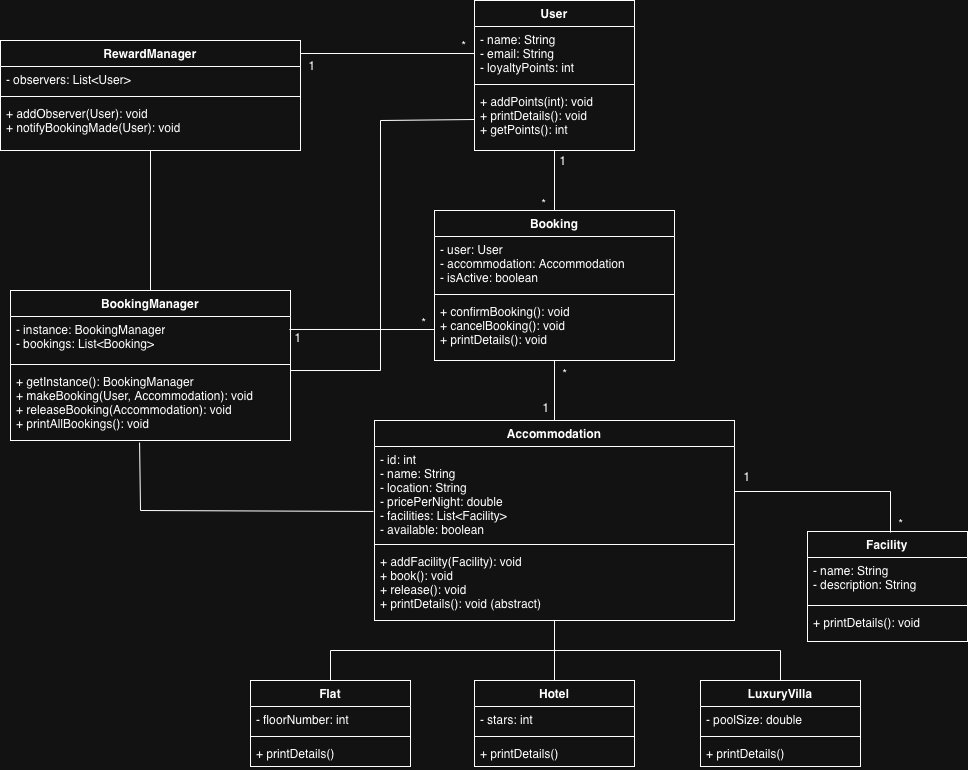

The diagram above was exported from draw.io. Its source (the exported page's mxGraphModel, read from the mxfile embedded in the PNG):
<mxGraphModel dx="2378" dy="769" grid="1" gridSize="10" guides="1" tooltips="1" connect="1" arrows="1" fold="1" page="1" pageScale="1" pageWidth="827" pageHeight="1169" math="0" shadow="0">
  <root>
    <mxCell id="0" />
    <mxCell id="1" parent="0" />
    <mxCell id="wfc6JSGY-ZOpt-wzlO4B-1" value="User" style="swimlane;fontStyle=1;align=center;verticalAlign=top;childLayout=stackLayout;horizontal=1;startSize=26;horizontalStack=0;resizeParent=1;resizeParentMax=0;resizeLast=0;collapsible=1;marginBottom=0;whiteSpace=wrap;html=1;" vertex="1" parent="1">
      <mxGeometry x="334" y="330" width="160" height="150" as="geometry">
        <mxRectangle x="160" y="500" width="70" height="30" as="alternateBounds" />
      </mxGeometry>
    </mxCell>
    <mxCell id="wfc6JSGY-ZOpt-wzlO4B-2" value="- name: String&lt;div&gt;- email: String&lt;/div&gt;&lt;div&gt;- loyaltyPoints: int&lt;/div&gt;" style="text;strokeColor=none;fillColor=none;align=left;verticalAlign=top;spacingLeft=4;spacingRight=4;overflow=hidden;rotatable=0;points=[[0,0.5],[1,0.5]];portConstraint=eastwest;whiteSpace=wrap;html=1;" vertex="1" parent="wfc6JSGY-ZOpt-wzlO4B-1">
      <mxGeometry y="26" width="160" height="54" as="geometry" />
    </mxCell>
    <mxCell id="wfc6JSGY-ZOpt-wzlO4B-3" value="" style="line;strokeWidth=1;fillColor=none;align=left;verticalAlign=middle;spacingTop=-1;spacingLeft=3;spacingRight=3;rotatable=0;labelPosition=right;points=[];portConstraint=eastwest;strokeColor=inherit;" vertex="1" parent="wfc6JSGY-ZOpt-wzlO4B-1">
      <mxGeometry y="80" width="160" height="8" as="geometry" />
    </mxCell>
    <mxCell id="wfc6JSGY-ZOpt-wzlO4B-4" value="+ addPoints(int): void&lt;div&gt;+ printDetails(): void&lt;/div&gt;&lt;div&gt;+ getPoints(): int&lt;/div&gt;" style="text;strokeColor=none;fillColor=none;align=left;verticalAlign=top;spacingLeft=4;spacingRight=4;overflow=hidden;rotatable=0;points=[[0,0.5],[1,0.5]];portConstraint=eastwest;whiteSpace=wrap;html=1;" vertex="1" parent="wfc6JSGY-ZOpt-wzlO4B-1">
      <mxGeometry y="88" width="160" height="62" as="geometry" />
    </mxCell>
    <mxCell id="wfc6JSGY-ZOpt-wzlO4B-5" value="Booking" style="swimlane;fontStyle=1;align=center;verticalAlign=top;childLayout=stackLayout;horizontal=1;startSize=26;horizontalStack=0;resizeParent=1;resizeParentMax=0;resizeLast=0;collapsible=1;marginBottom=0;whiteSpace=wrap;html=1;" vertex="1" parent="1">
      <mxGeometry x="294" y="540" width="240" height="150" as="geometry" />
    </mxCell>
    <mxCell id="wfc6JSGY-ZOpt-wzlO4B-6" value="- user: User&lt;div&gt;- accommodation: Accommodation&lt;/div&gt;&lt;div&gt;- isActive: boolean&lt;/div&gt;" style="text;strokeColor=none;fillColor=none;align=left;verticalAlign=top;spacingLeft=4;spacingRight=4;overflow=hidden;rotatable=0;points=[[0,0.5],[1,0.5]];portConstraint=eastwest;whiteSpace=wrap;html=1;" vertex="1" parent="wfc6JSGY-ZOpt-wzlO4B-5">
      <mxGeometry y="26" width="240" height="54" as="geometry" />
    </mxCell>
    <mxCell id="wfc6JSGY-ZOpt-wzlO4B-7" value="" style="line;strokeWidth=1;fillColor=none;align=left;verticalAlign=middle;spacingTop=-1;spacingLeft=3;spacingRight=3;rotatable=0;labelPosition=right;points=[];portConstraint=eastwest;strokeColor=inherit;" vertex="1" parent="wfc6JSGY-ZOpt-wzlO4B-5">
      <mxGeometry y="80" width="240" height="8" as="geometry" />
    </mxCell>
    <mxCell id="wfc6JSGY-ZOpt-wzlO4B-8" value="+ confirmBooking(): void&lt;div&gt;+ cancelBooking(): void&lt;/div&gt;&lt;div&gt;+ printDetails(): void&lt;/div&gt;" style="text;strokeColor=none;fillColor=none;align=left;verticalAlign=top;spacingLeft=4;spacingRight=4;overflow=hidden;rotatable=0;points=[[0,0.5],[1,0.5]];portConstraint=eastwest;whiteSpace=wrap;html=1;" vertex="1" parent="wfc6JSGY-ZOpt-wzlO4B-5">
      <mxGeometry y="88" width="240" height="62" as="geometry" />
    </mxCell>
    <mxCell id="wfc6JSGY-ZOpt-wzlO4B-9" value="Accommodation" style="swimlane;fontStyle=1;align=center;verticalAlign=top;childLayout=stackLayout;horizontal=1;startSize=26;horizontalStack=0;resizeParent=1;resizeParentMax=0;resizeLast=0;collapsible=1;marginBottom=0;whiteSpace=wrap;html=1;" vertex="1" parent="1">
      <mxGeometry x="234" y="750" width="360" height="200" as="geometry" />
    </mxCell>
    <mxCell id="wfc6JSGY-ZOpt-wzlO4B-10" value="- id: int&lt;div&gt;- name: String&lt;/div&gt;&lt;div&gt;- location: String&lt;/div&gt;&lt;div&gt;- pricePerNight: double&lt;/div&gt;&lt;div&gt;- facilities: List&amp;lt;Facility&amp;gt;&lt;/div&gt;&lt;div&gt;- available: boolean&lt;/div&gt;" style="text;strokeColor=none;fillColor=none;align=left;verticalAlign=top;spacingLeft=4;spacingRight=4;overflow=hidden;rotatable=0;points=[[0,0.5],[1,0.5]];portConstraint=eastwest;whiteSpace=wrap;html=1;" vertex="1" parent="wfc6JSGY-ZOpt-wzlO4B-9">
      <mxGeometry y="26" width="360" height="94" as="geometry" />
    </mxCell>
    <mxCell id="wfc6JSGY-ZOpt-wzlO4B-11" value="" style="line;strokeWidth=1;fillColor=none;align=left;verticalAlign=middle;spacingTop=-1;spacingLeft=3;spacingRight=3;rotatable=0;labelPosition=right;points=[];portConstraint=eastwest;strokeColor=inherit;" vertex="1" parent="wfc6JSGY-ZOpt-wzlO4B-9">
      <mxGeometry y="120" width="360" height="8" as="geometry" />
    </mxCell>
    <mxCell id="wfc6JSGY-ZOpt-wzlO4B-12" value="+ addFacility(Facility): void&lt;div&gt;+ book(): void&lt;/div&gt;&lt;div&gt;+ release(): void&lt;/div&gt;&lt;div&gt;+ printDetails(): void (abstract)&lt;/div&gt;" style="text;strokeColor=none;fillColor=none;align=left;verticalAlign=top;spacingLeft=4;spacingRight=4;overflow=hidden;rotatable=0;points=[[0,0.5],[1,0.5]];portConstraint=eastwest;whiteSpace=wrap;html=1;" vertex="1" parent="wfc6JSGY-ZOpt-wzlO4B-9">
      <mxGeometry y="128" width="360" height="72" as="geometry" />
    </mxCell>
    <mxCell id="wfc6JSGY-ZOpt-wzlO4B-13" value="Flat" style="swimlane;fontStyle=1;align=center;verticalAlign=top;childLayout=stackLayout;horizontal=1;startSize=26;horizontalStack=0;resizeParent=1;resizeParentMax=0;resizeLast=0;collapsible=1;marginBottom=0;whiteSpace=wrap;html=1;" vertex="1" parent="1">
      <mxGeometry x="110" y="1010" width="160" height="86" as="geometry" />
    </mxCell>
    <mxCell id="wfc6JSGY-ZOpt-wzlO4B-14" value="- floorNumber: int" style="text;strokeColor=none;fillColor=none;align=left;verticalAlign=top;spacingLeft=4;spacingRight=4;overflow=hidden;rotatable=0;points=[[0,0.5],[1,0.5]];portConstraint=eastwest;whiteSpace=wrap;html=1;" vertex="1" parent="wfc6JSGY-ZOpt-wzlO4B-13">
      <mxGeometry y="26" width="160" height="26" as="geometry" />
    </mxCell>
    <mxCell id="wfc6JSGY-ZOpt-wzlO4B-15" value="" style="line;strokeWidth=1;fillColor=none;align=left;verticalAlign=middle;spacingTop=-1;spacingLeft=3;spacingRight=3;rotatable=0;labelPosition=right;points=[];portConstraint=eastwest;strokeColor=inherit;" vertex="1" parent="wfc6JSGY-ZOpt-wzlO4B-13">
      <mxGeometry y="52" width="160" height="8" as="geometry" />
    </mxCell>
    <mxCell id="wfc6JSGY-ZOpt-wzlO4B-16" value="+ printDetails()" style="text;strokeColor=none;fillColor=none;align=left;verticalAlign=top;spacingLeft=4;spacingRight=4;overflow=hidden;rotatable=0;points=[[0,0.5],[1,0.5]];portConstraint=eastwest;whiteSpace=wrap;html=1;" vertex="1" parent="wfc6JSGY-ZOpt-wzlO4B-13">
      <mxGeometry y="60" width="160" height="26" as="geometry" />
    </mxCell>
    <mxCell id="wfc6JSGY-ZOpt-wzlO4B-21" value="LuxuryVilla" style="swimlane;fontStyle=1;align=center;verticalAlign=top;childLayout=stackLayout;horizontal=1;startSize=26;horizontalStack=0;resizeParent=1;resizeParentMax=0;resizeLast=0;collapsible=1;marginBottom=0;whiteSpace=wrap;html=1;" vertex="1" parent="1">
      <mxGeometry x="560" y="1010" width="160" height="86" as="geometry" />
    </mxCell>
    <mxCell id="wfc6JSGY-ZOpt-wzlO4B-22" value="- poolSize: double" style="text;strokeColor=none;fillColor=none;align=left;verticalAlign=top;spacingLeft=4;spacingRight=4;overflow=hidden;rotatable=0;points=[[0,0.5],[1,0.5]];portConstraint=eastwest;whiteSpace=wrap;html=1;" vertex="1" parent="wfc6JSGY-ZOpt-wzlO4B-21">
      <mxGeometry y="26" width="160" height="26" as="geometry" />
    </mxCell>
    <mxCell id="wfc6JSGY-ZOpt-wzlO4B-23" value="" style="line;strokeWidth=1;fillColor=none;align=left;verticalAlign=middle;spacingTop=-1;spacingLeft=3;spacingRight=3;rotatable=0;labelPosition=right;points=[];portConstraint=eastwest;strokeColor=inherit;" vertex="1" parent="wfc6JSGY-ZOpt-wzlO4B-21">
      <mxGeometry y="52" width="160" height="8" as="geometry" />
    </mxCell>
    <mxCell id="wfc6JSGY-ZOpt-wzlO4B-24" value="+ printDetails()" style="text;strokeColor=none;fillColor=none;align=left;verticalAlign=top;spacingLeft=4;spacingRight=4;overflow=hidden;rotatable=0;points=[[0,0.5],[1,0.5]];portConstraint=eastwest;whiteSpace=wrap;html=1;" vertex="1" parent="wfc6JSGY-ZOpt-wzlO4B-21">
      <mxGeometry y="60" width="160" height="26" as="geometry" />
    </mxCell>
    <mxCell id="wfc6JSGY-ZOpt-wzlO4B-25" value="Facility" style="swimlane;fontStyle=1;align=center;verticalAlign=top;childLayout=stackLayout;horizontal=1;startSize=26;horizontalStack=0;resizeParent=1;resizeParentMax=0;resizeLast=0;collapsible=1;marginBottom=0;whiteSpace=wrap;html=1;" vertex="1" parent="1">
      <mxGeometry x="667" y="861" width="160" height="110" as="geometry" />
    </mxCell>
    <mxCell id="wfc6JSGY-ZOpt-wzlO4B-26" value="- name: String&lt;div&gt;- description: String&lt;/div&gt;" style="text;strokeColor=none;fillColor=none;align=left;verticalAlign=top;spacingLeft=4;spacingRight=4;overflow=hidden;rotatable=0;points=[[0,0.5],[1,0.5]];portConstraint=eastwest;whiteSpace=wrap;html=1;" vertex="1" parent="wfc6JSGY-ZOpt-wzlO4B-25">
      <mxGeometry y="26" width="160" height="44" as="geometry" />
    </mxCell>
    <mxCell id="wfc6JSGY-ZOpt-wzlO4B-27" value="" style="line;strokeWidth=1;fillColor=none;align=left;verticalAlign=middle;spacingTop=-1;spacingLeft=3;spacingRight=3;rotatable=0;labelPosition=right;points=[];portConstraint=eastwest;strokeColor=inherit;" vertex="1" parent="wfc6JSGY-ZOpt-wzlO4B-25">
      <mxGeometry y="70" width="160" height="8" as="geometry" />
    </mxCell>
    <mxCell id="wfc6JSGY-ZOpt-wzlO4B-28" value="+ printDetails(): void" style="text;strokeColor=none;fillColor=none;align=left;verticalAlign=top;spacingLeft=4;spacingRight=4;overflow=hidden;rotatable=0;points=[[0,0.5],[1,0.5]];portConstraint=eastwest;whiteSpace=wrap;html=1;" vertex="1" parent="wfc6JSGY-ZOpt-wzlO4B-25">
      <mxGeometry y="78" width="160" height="32" as="geometry" />
    </mxCell>
    <mxCell id="wfc6JSGY-ZOpt-wzlO4B-29" value="BookingManager" style="swimlane;fontStyle=1;align=center;verticalAlign=top;childLayout=stackLayout;horizontal=1;startSize=26;horizontalStack=0;resizeParent=1;resizeParentMax=0;resizeLast=0;collapsible=1;marginBottom=0;whiteSpace=wrap;html=1;" vertex="1" parent="1">
      <mxGeometry x="-130" y="620" width="280" height="150" as="geometry">
        <mxRectangle x="80" y="1139" width="130" height="30" as="alternateBounds" />
      </mxGeometry>
    </mxCell>
    <mxCell id="wfc6JSGY-ZOpt-wzlO4B-30" value="- instance: BookingManager&lt;div&gt;- bookings: List&amp;lt;Booking&amp;gt;&lt;/div&gt;" style="text;strokeColor=none;fillColor=none;align=left;verticalAlign=top;spacingLeft=4;spacingRight=4;overflow=hidden;rotatable=0;points=[[0,0.5],[1,0.5]];portConstraint=eastwest;whiteSpace=wrap;html=1;" vertex="1" parent="wfc6JSGY-ZOpt-wzlO4B-29">
      <mxGeometry y="26" width="280" height="44" as="geometry" />
    </mxCell>
    <mxCell id="wfc6JSGY-ZOpt-wzlO4B-31" value="" style="line;strokeWidth=1;fillColor=none;align=left;verticalAlign=middle;spacingTop=-1;spacingLeft=3;spacingRight=3;rotatable=0;labelPosition=right;points=[];portConstraint=eastwest;strokeColor=inherit;" vertex="1" parent="wfc6JSGY-ZOpt-wzlO4B-29">
      <mxGeometry y="70" width="280" height="8" as="geometry" />
    </mxCell>
    <mxCell id="wfc6JSGY-ZOpt-wzlO4B-32" value="+ getInstance(): BookingManager&lt;div&gt;+ makeBooking(User, Accommodation): void&lt;/div&gt;&lt;div&gt;+ releaseBooking(Accommodation): void&lt;/div&gt;&lt;div&gt;+ printAllBookings(): void&lt;/div&gt;" style="text;strokeColor=none;fillColor=none;align=left;verticalAlign=top;spacingLeft=4;spacingRight=4;overflow=hidden;rotatable=0;points=[[0,0.5],[1,0.5]];portConstraint=eastwest;whiteSpace=wrap;html=1;" vertex="1" parent="wfc6JSGY-ZOpt-wzlO4B-29">
      <mxGeometry y="78" width="280" height="72" as="geometry" />
    </mxCell>
    <mxCell id="wfc6JSGY-ZOpt-wzlO4B-33" value="RewardManager" style="swimlane;fontStyle=1;align=center;verticalAlign=top;childLayout=stackLayout;horizontal=1;startSize=26;horizontalStack=0;resizeParent=1;resizeParentMax=0;resizeLast=0;collapsible=1;marginBottom=0;whiteSpace=wrap;html=1;" vertex="1" parent="1">
      <mxGeometry x="-140" y="370" width="300" height="110" as="geometry" />
    </mxCell>
    <mxCell id="wfc6JSGY-ZOpt-wzlO4B-34" value="- observers: List&amp;lt;User&amp;gt;" style="text;strokeColor=none;fillColor=none;align=left;verticalAlign=top;spacingLeft=4;spacingRight=4;overflow=hidden;rotatable=0;points=[[0,0.5],[1,0.5]];portConstraint=eastwest;whiteSpace=wrap;html=1;" vertex="1" parent="wfc6JSGY-ZOpt-wzlO4B-33">
      <mxGeometry y="26" width="300" height="26" as="geometry" />
    </mxCell>
    <mxCell id="wfc6JSGY-ZOpt-wzlO4B-35" value="" style="line;strokeWidth=1;fillColor=none;align=left;verticalAlign=middle;spacingTop=-1;spacingLeft=3;spacingRight=3;rotatable=0;labelPosition=right;points=[];portConstraint=eastwest;strokeColor=inherit;" vertex="1" parent="wfc6JSGY-ZOpt-wzlO4B-33">
      <mxGeometry y="52" width="300" height="8" as="geometry" />
    </mxCell>
    <mxCell id="wfc6JSGY-ZOpt-wzlO4B-36" value="+ addObserver(User): void&lt;div&gt;+ notifyBookingMade(User): void&lt;/div&gt;" style="text;strokeColor=none;fillColor=none;align=left;verticalAlign=top;spacingLeft=4;spacingRight=4;overflow=hidden;rotatable=0;points=[[0,0.5],[1,0.5]];portConstraint=eastwest;whiteSpace=wrap;html=1;" vertex="1" parent="wfc6JSGY-ZOpt-wzlO4B-33">
      <mxGeometry y="60" width="300" height="50" as="geometry" />
    </mxCell>
    <mxCell id="wfc6JSGY-ZOpt-wzlO4B-17" value="Hotel" style="swimlane;fontStyle=1;align=center;verticalAlign=top;childLayout=stackLayout;horizontal=1;startSize=26;horizontalStack=0;resizeParent=1;resizeParentMax=0;resizeLast=0;collapsible=1;marginBottom=0;whiteSpace=wrap;html=1;" vertex="1" parent="1">
      <mxGeometry x="334" y="1010" width="160" height="86" as="geometry" />
    </mxCell>
    <mxCell id="wfc6JSGY-ZOpt-wzlO4B-18" value="- stars: int" style="text;strokeColor=none;fillColor=none;align=left;verticalAlign=top;spacingLeft=4;spacingRight=4;overflow=hidden;rotatable=0;points=[[0,0.5],[1,0.5]];portConstraint=eastwest;whiteSpace=wrap;html=1;" vertex="1" parent="wfc6JSGY-ZOpt-wzlO4B-17">
      <mxGeometry y="26" width="160" height="26" as="geometry" />
    </mxCell>
    <mxCell id="wfc6JSGY-ZOpt-wzlO4B-19" value="" style="line;strokeWidth=1;fillColor=none;align=left;verticalAlign=middle;spacingTop=-1;spacingLeft=3;spacingRight=3;rotatable=0;labelPosition=right;points=[];portConstraint=eastwest;strokeColor=inherit;" vertex="1" parent="wfc6JSGY-ZOpt-wzlO4B-17">
      <mxGeometry y="52" width="160" height="8" as="geometry" />
    </mxCell>
    <mxCell id="wfc6JSGY-ZOpt-wzlO4B-20" value="+ printDetails()" style="text;strokeColor=none;fillColor=none;align=left;verticalAlign=top;spacingLeft=4;spacingRight=4;overflow=hidden;rotatable=0;points=[[0,0.5],[1,0.5]];portConstraint=eastwest;whiteSpace=wrap;html=1;" vertex="1" parent="wfc6JSGY-ZOpt-wzlO4B-17">
      <mxGeometry y="60" width="160" height="26" as="geometry" />
    </mxCell>
    <mxCell id="wfc6JSGY-ZOpt-wzlO4B-39" value="" style="endArrow=none;html=1;rounded=0;exitX=0.5;exitY=0;exitDx=0;exitDy=0;entryX=0.5;entryY=1;entryDx=0;entryDy=0;entryPerimeter=0;" edge="1" parent="1" source="wfc6JSGY-ZOpt-wzlO4B-5" target="wfc6JSGY-ZOpt-wzlO4B-4">
      <mxGeometry width="50" height="50" relative="1" as="geometry">
        <mxPoint x="460" y="530" as="sourcePoint" />
        <mxPoint x="414" y="520" as="targetPoint" />
      </mxGeometry>
    </mxCell>
    <mxCell id="wfc6JSGY-ZOpt-wzlO4B-40" value="" style="endArrow=none;html=1;rounded=0;exitX=0.5;exitY=0;exitDx=0;exitDy=0;entryX=0.5;entryY=1;entryDx=0;entryDy=0;entryPerimeter=0;" edge="1" parent="1">
      <mxGeometry width="50" height="50" relative="1" as="geometry">
        <mxPoint x="414" y="750" as="sourcePoint" />
        <mxPoint x="414" y="690" as="targetPoint" />
      </mxGeometry>
    </mxCell>
    <mxCell id="wfc6JSGY-ZOpt-wzlO4B-41" value="" style="endArrow=none;html=1;rounded=0;exitX=0.5;exitY=0;exitDx=0;exitDy=0;entryX=0.5;entryY=1;entryDx=0;entryDy=0;entryPerimeter=0;" edge="1" parent="1">
      <mxGeometry width="50" height="50" relative="1" as="geometry">
        <mxPoint x="414" y="1010" as="sourcePoint" />
        <mxPoint x="414" y="950" as="targetPoint" />
      </mxGeometry>
    </mxCell>
    <mxCell id="wfc6JSGY-ZOpt-wzlO4B-42" value="" style="endArrow=none;html=1;rounded=0;exitX=0.5;exitY=0;exitDx=0;exitDy=0;" edge="1" parent="1" source="wfc6JSGY-ZOpt-wzlO4B-13">
      <mxGeometry width="50" height="50" relative="1" as="geometry">
        <mxPoint x="330" y="1060" as="sourcePoint" />
        <mxPoint x="190" y="980" as="targetPoint" />
      </mxGeometry>
    </mxCell>
    <mxCell id="wfc6JSGY-ZOpt-wzlO4B-43" value="" style="endArrow=none;html=1;rounded=0;" edge="1" parent="1">
      <mxGeometry width="50" height="50" relative="1" as="geometry">
        <mxPoint x="640" y="980" as="sourcePoint" />
        <mxPoint x="190" y="980" as="targetPoint" />
      </mxGeometry>
    </mxCell>
    <mxCell id="wfc6JSGY-ZOpt-wzlO4B-44" value="" style="endArrow=none;html=1;rounded=0;exitX=0.5;exitY=0;exitDx=0;exitDy=0;" edge="1" parent="1" source="wfc6JSGY-ZOpt-wzlO4B-21">
      <mxGeometry width="50" height="50" relative="1" as="geometry">
        <mxPoint x="620" y="1030" as="sourcePoint" />
        <mxPoint x="640" y="980" as="targetPoint" />
      </mxGeometry>
    </mxCell>
    <mxCell id="wfc6JSGY-ZOpt-wzlO4B-45" value="1" style="text;html=1;whiteSpace=wrap;strokeColor=none;fillColor=none;align=center;verticalAlign=middle;rounded=0;" vertex="1" parent="1">
      <mxGeometry x="393" y="475" width="60" height="30" as="geometry" />
    </mxCell>
    <mxCell id="wfc6JSGY-ZOpt-wzlO4B-46" value="*" style="text;html=1;whiteSpace=wrap;strokeColor=none;fillColor=none;align=center;verticalAlign=middle;rounded=0;" vertex="1" parent="1">
      <mxGeometry x="374" y="518" width="60" height="30" as="geometry" />
    </mxCell>
    <mxCell id="wfc6JSGY-ZOpt-wzlO4B-47" value="*" style="text;html=1;whiteSpace=wrap;strokeColor=none;fillColor=none;align=center;verticalAlign=middle;rounded=0;" vertex="1" parent="1">
      <mxGeometry x="395" y="688" width="60" height="30" as="geometry" />
    </mxCell>
    <mxCell id="wfc6JSGY-ZOpt-wzlO4B-48" value="1" style="text;html=1;whiteSpace=wrap;strokeColor=none;fillColor=none;align=center;verticalAlign=middle;rounded=0;" vertex="1" parent="1">
      <mxGeometry x="376" y="722" width="60" height="30" as="geometry" />
    </mxCell>
    <mxCell id="wfc6JSGY-ZOpt-wzlO4B-49" value="" style="endArrow=none;html=1;rounded=0;entryX=0.5;entryY=0;entryDx=0;entryDy=0;" edge="1" parent="1">
      <mxGeometry width="50" height="50" relative="1" as="geometry">
        <mxPoint x="750" y="821" as="sourcePoint" />
        <mxPoint x="750" y="862" as="targetPoint" />
      </mxGeometry>
    </mxCell>
    <mxCell id="wfc6JSGY-ZOpt-wzlO4B-50" value="" style="endArrow=none;html=1;rounded=0;exitX=1;exitY=0.5;exitDx=0;exitDy=0;" edge="1" parent="1">
      <mxGeometry width="50" height="50" relative="1" as="geometry">
        <mxPoint x="594" y="821" as="sourcePoint" />
        <mxPoint x="750" y="821" as="targetPoint" />
      </mxGeometry>
    </mxCell>
    <mxCell id="wfc6JSGY-ZOpt-wzlO4B-51" value="*" style="text;html=1;whiteSpace=wrap;strokeColor=none;fillColor=none;align=center;verticalAlign=middle;rounded=0;" vertex="1" parent="1">
      <mxGeometry x="731" y="838" width="60" height="30" as="geometry" />
    </mxCell>
    <mxCell id="wfc6JSGY-ZOpt-wzlO4B-52" value="1" style="text;html=1;whiteSpace=wrap;strokeColor=none;fillColor=none;align=center;verticalAlign=middle;rounded=0;" vertex="1" parent="1">
      <mxGeometry x="577" y="791" width="60" height="30" as="geometry" />
    </mxCell>
    <mxCell id="wfc6JSGY-ZOpt-wzlO4B-53" value="" style="endArrow=none;html=1;rounded=0;entryX=0;entryY=0.5;entryDx=0;entryDy=0;" edge="1" parent="1" target="wfc6JSGY-ZOpt-wzlO4B-2">
      <mxGeometry width="50" height="50" relative="1" as="geometry">
        <mxPoint x="160" y="383" as="sourcePoint" />
        <mxPoint x="70" y="260" as="targetPoint" />
      </mxGeometry>
    </mxCell>
    <mxCell id="wfc6JSGY-ZOpt-wzlO4B-54" value="*" style="text;html=1;whiteSpace=wrap;strokeColor=none;fillColor=none;align=center;verticalAlign=middle;rounded=0;" vertex="1" parent="1">
      <mxGeometry x="294" y="360" width="60" height="30" as="geometry" />
    </mxCell>
    <mxCell id="wfc6JSGY-ZOpt-wzlO4B-55" value="1" style="text;html=1;whiteSpace=wrap;strokeColor=none;fillColor=none;align=center;verticalAlign=middle;rounded=0;" vertex="1" parent="1">
      <mxGeometry x="142" y="380" width="60" height="30" as="geometry" />
    </mxCell>
    <mxCell id="wfc6JSGY-ZOpt-wzlO4B-56" value="" style="endArrow=none;html=1;rounded=0;exitX=0.5;exitY=0;exitDx=0;exitDy=0;" edge="1" parent="1" source="wfc6JSGY-ZOpt-wzlO4B-29">
      <mxGeometry width="50" height="50" relative="1" as="geometry">
        <mxPoint x="-80" y="610" as="sourcePoint" />
        <mxPoint x="10" y="480" as="targetPoint" />
      </mxGeometry>
    </mxCell>
    <mxCell id="wfc6JSGY-ZOpt-wzlO4B-57" value="" style="endArrow=none;html=1;rounded=0;entryX=0;entryY=0.5;entryDx=0;entryDy=0;" edge="1" parent="1" target="wfc6JSGY-ZOpt-wzlO4B-4">
      <mxGeometry width="50" height="50" relative="1" as="geometry">
        <mxPoint x="240" y="450" as="sourcePoint" />
        <mxPoint x="260" y="520" as="targetPoint" />
      </mxGeometry>
    </mxCell>
    <mxCell id="wfc6JSGY-ZOpt-wzlO4B-58" value="" style="endArrow=none;html=1;rounded=0;" edge="1" parent="1">
      <mxGeometry width="50" height="50" relative="1" as="geometry">
        <mxPoint x="240" y="700" as="sourcePoint" />
        <mxPoint x="240" y="450" as="targetPoint" />
      </mxGeometry>
    </mxCell>
    <mxCell id="wfc6JSGY-ZOpt-wzlO4B-59" value="" style="endArrow=none;html=1;rounded=0;exitX=1;exitY=0.028;exitDx=0;exitDy=0;exitPerimeter=0;" edge="1" parent="1" source="wfc6JSGY-ZOpt-wzlO4B-32">
      <mxGeometry width="50" height="50" relative="1" as="geometry">
        <mxPoint x="230" y="750" as="sourcePoint" />
        <mxPoint x="240" y="700" as="targetPoint" />
      </mxGeometry>
    </mxCell>
    <mxCell id="wfc6JSGY-ZOpt-wzlO4B-60" value="" style="endArrow=none;html=1;rounded=0;exitX=0;exitY=0.5;exitDx=0;exitDy=0;entryX=0.996;entryY=0.295;entryDx=0;entryDy=0;entryPerimeter=0;" edge="1" parent="1" source="wfc6JSGY-ZOpt-wzlO4B-8" target="wfc6JSGY-ZOpt-wzlO4B-30">
      <mxGeometry width="50" height="50" relative="1" as="geometry">
        <mxPoint x="160" y="710" as="sourcePoint" />
        <mxPoint x="160" y="650" as="targetPoint" />
      </mxGeometry>
    </mxCell>
    <mxCell id="wfc6JSGY-ZOpt-wzlO4B-61" value="1" style="text;html=1;whiteSpace=wrap;strokeColor=none;fillColor=none;align=center;verticalAlign=middle;rounded=0;" vertex="1" parent="1">
      <mxGeometry x="128" y="652" width="60" height="30" as="geometry" />
    </mxCell>
    <mxCell id="wfc6JSGY-ZOpt-wzlO4B-62" value="*" style="text;html=1;whiteSpace=wrap;strokeColor=none;fillColor=none;align=center;verticalAlign=middle;rounded=0;" vertex="1" parent="1">
      <mxGeometry x="254" y="637" width="60" height="30" as="geometry" />
    </mxCell>
    <mxCell id="wfc6JSGY-ZOpt-wzlO4B-63" value="" style="endArrow=none;html=1;rounded=0;entryX=0.461;entryY=1.028;entryDx=0;entryDy=0;entryPerimeter=0;" edge="1" parent="1" target="wfc6JSGY-ZOpt-wzlO4B-32">
      <mxGeometry width="50" height="50" relative="1" as="geometry">
        <mxPoint y="840" as="sourcePoint" />
        <mxPoint x="-30" y="810" as="targetPoint" />
      </mxGeometry>
    </mxCell>
    <mxCell id="wfc6JSGY-ZOpt-wzlO4B-64" value="" style="endArrow=none;html=1;rounded=0;exitX=-0.003;exitY=0.691;exitDx=0;exitDy=0;exitPerimeter=0;" edge="1" parent="1" source="wfc6JSGY-ZOpt-wzlO4B-10">
      <mxGeometry width="50" height="50" relative="1" as="geometry">
        <mxPoint y="920" as="sourcePoint" />
        <mxPoint y="840" as="targetPoint" />
      </mxGeometry>
    </mxCell>
  </root>
</mxGraphModel>